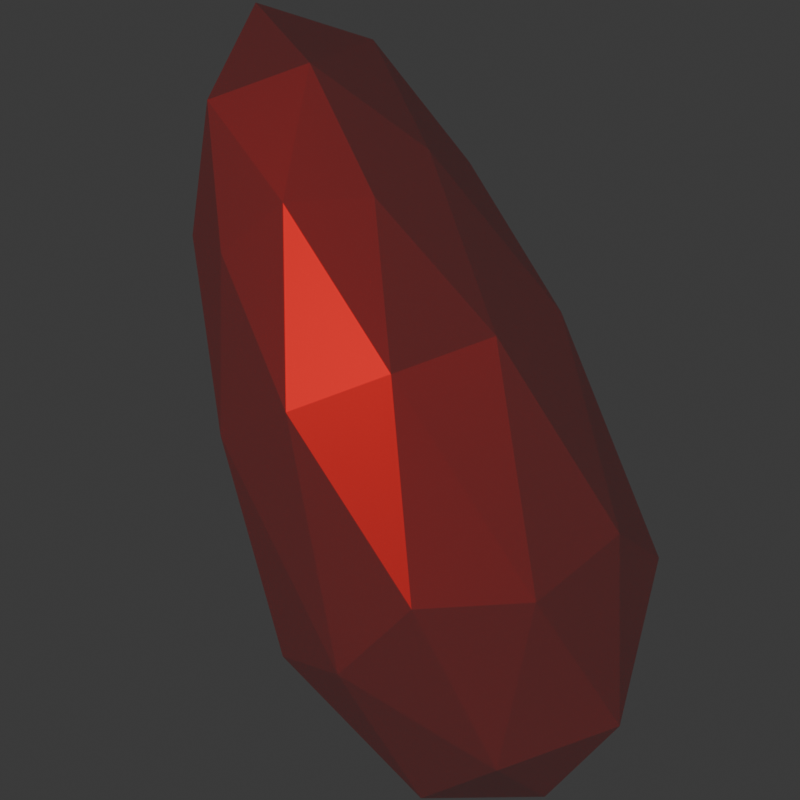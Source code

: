 # Source: jewel.blend  (saved by Blender 4.4.32; exported with 4.5.12 LTS)
import bpy
from mathutils import Matrix  # noqa: F401  (used for matrix-valued properties, if any)

bpy.ops.wm.read_factory_settings(use_empty=True)
scene = bpy.context.scene
scene.name = 'Scene'

# ---- collections
col_collection = bpy.data.collections.new('Collection'); scene.collection.children.link(col_collection)

# ---- materials (node trees are filled in below, after node groups)
mat_material_001 = bpy.data.materials.new('Material.001')

# ---- material node trees
mat_material_001.use_nodes = True; mat_material_001.node_tree.nodes.clear()
_N = mat_material_001.node_tree.nodes; _L = mat_material_001.node_tree.links
n0 = _N.new('ShaderNodeBsdfPrincipled'); n0.name = 'Principled BSDF'; n0.location = (10, 300)
n0.inputs[0].default_value = (0.8003, 0.0, 0.0, 1.0)
n0.inputs[1].default_value = 0.7795
n0.inputs[2].default_value = 0.4528
n0.inputs[4].default_value = 0.3386
n0.inputs[13].default_value = 0.0
n0.inputs[14].default_value = (0.0, 0.0, 0.0, 1.0)
n0.inputs[20].default_value = 0.0
n0.inputs[21].default_value = 1.0
n0.inputs[22].default_value = (0.7585, 0.0, 1.0, 1.0)
n0.inputs[25].default_value = 0.689
n0.inputs[26].default_value = (1.0, 0.306, 0.0, 1.0)
n0.inputs[27].default_value = (0.0, 1.0, 1.0, 1.0)
n1 = _N.new('ShaderNodeOutputMaterial'); n1.name = 'Material Output'; n1.location = (300, 300)
_L.new(n0.outputs[0], n1.inputs[0])
n1.is_active_output = True

# ---- world
world_world = bpy.data.worlds.new('World'); scene.world = world_world
world_world.use_nodes = True; world_world.node_tree.nodes.clear()
_N = world_world.node_tree.nodes; _L = world_world.node_tree.links
n0 = _N.new('ShaderNodeOutputWorld'); n0.name = 'World Output'; n0.location = (300, 300)
n1 = _N.new('ShaderNodeBackground'); n1.name = 'Background'; n1.location = (10, 300)
n1.inputs[0].default_value = (0.05088, 0.05088, 0.05088, 1.0)
_L.new(n1.outputs[0], n0.inputs[0])
n0.is_active_output = True
world_world.color = (0.05088, 0.05088, 0.05088)
world_world.sun_shadow_jitter_overblur = 0.0

# ---- cameras
cam_camera = bpy.data.cameras.new('Camera')
cam_camera.type = 'ORTHO'
cam_camera.clip_end = 100.0
cam_camera.ortho_scale = 1.8

# ---- lights
light_light = bpy.data.lights.new('Light', 'POINT')
light_light.energy = 1000.0
light_light.shadow_soft_size = 0.1

# ---- meshes
me_icosphere = bpy.data.meshes.new('Icosphere')
me_icosphere.from_pydata([(0.3258, 2.484e-09, -0.885), (0.4944, -0.262, -0.2936), (0.026, -0.424, -0.464), (-0.2635, 2.485e-09, -0.5694), (0.026, 0.424, -0.464), (0.4944, 0.262, -0.2936), (-0.05751, -0.3128, 0.4654), (-0.4031, -0.1933, 0.3396), (-0.4031, 0.1933, 0.3396), (-0.05751, 0.3128, 0.4654), (0.1561, 2.615e-09, 0.5431), (-0.3246, 2.523e-09, 0.9021), (0.2181, -0.25, -0.8265), (0.4943, -0.1545, -0.726), (0.3065, -0.4043, -0.448), (0.5826, 2.484e-09, -0.3475), (0.4943, 0.1545, -0.726), (0.04741, 2.484e-09, -0.8886), (-0.1401, -0.2499, -0.6105), (0.2181, 0.25, -0.8265), (-0.1401, 0.2499, -0.6105), (0.3065, 0.4043, -0.448), (0.3629, -0.1325, 0.2052), (0.3629, 0.1325, 0.2052), (-0.02023, -0.4287, 0.06579), (0.2166, -0.3468, 0.152), (-0.4034, -0.1325, -0.07367), (-0.257, -0.3468, -0.0204), (-0.257, 0.3468, -0.0204), (-0.4034, 0.1325, -0.07367), (0.2166, 0.3468, 0.152), (-0.02023, 0.4287, 0.06579), (0.06504, -0.1839, 0.5714), (-0.2636, -0.2975, 0.4518), (-0.4667, 2.615e-09, 0.3779), (-0.2636, 0.2975, 0.4518), (0.06504, 0.1839, 0.5714), (-0.2032, -0.2089, 0.7669), (-0.06059, 2.565e-09, 0.8188), (-0.4339, -0.1291, 0.6829), (-0.4339, 0.1291, 0.6829), (-0.2032, 0.2089, 0.7669)], [], [(0, 13, 12), (1, 13, 15), (0, 12, 17), (0, 17, 19), (0, 19, 16), (1, 15, 22), (2, 14, 24), (3, 18, 26), (4, 20, 28), (5, 21, 30), (1, 22, 25), (2, 24, 27), (3, 26, 29), (4, 28, 31), (5, 30, 23), (6, 32, 37), (7, 33, 39), (8, 34, 40), (9, 35, 41), (10, 36, 38), (38, 41, 11), (38, 36, 41), (36, 9, 41), (41, 40, 11), (41, 35, 40), (35, 8, 40), (40, 39, 11), (40, 34, 39), (34, 7, 39), (39, 37, 11), (39, 33, 37), (33, 6, 37), (37, 38, 11), (37, 32, 38), (32, 10, 38), (23, 36, 10), (23, 30, 36), (30, 9, 36), (31, 35, 9), (31, 28, 35), (28, 8, 35), (29, 34, 8), (29, 26, 34), (26, 7, 34), (27, 33, 7), (27, 24, 33), (24, 6, 33), (25, 32, 6), (25, 22, 32), (22, 10, 32), (30, 31, 9), (30, 21, 31), (21, 4, 31), (28, 29, 8), (28, 20, 29), (20, 3, 29), (26, 27, 7), (26, 18, 27), (18, 2, 27), (24, 25, 6), (24, 14, 25), (14, 1, 25), (22, 23, 10), (22, 15, 23), (15, 5, 23), (16, 21, 5), (16, 19, 21), (19, 4, 21), (19, 20, 4), (19, 17, 20), (17, 3, 20), (17, 18, 3), (17, 12, 18), (12, 2, 18), (15, 16, 5), (15, 13, 16), (13, 0, 16), (12, 14, 2), (12, 13, 14), (13, 1, 14)])
_uv = me_icosphere.uv_layers.new(name='UVMap')
_uv.uv.foreach_set('vector', [0.1818, 0.0, 0.2273, 0.07873, 0.1364, 0.07873, 0.2727, 0.1575, 0.3182, 0.07873, 0.3636, 0.1575, 0.9091, 0.0, 0.9545, 0.07873, 0.8636, 0.07873, 0.7273, 0.0, 0.7727, 0.07873, 0.6818, 0.07873, 0.5455, 0.0, 0.5909, 0.07873, 0.5, 0.07873, 0.2727, 0.1575, 0.3636, 0.1575, 0.3182, 0.2362, 0.09091, 0.1575, 0.1818, 0.1575, 0.1364, 0.2362, 0.8182, 0.1575, 0.9091, 0.1575, 0.8636, 0.2362, 0.6364, 0.1575, 0.7273, 0.1575, 0.6818, 0.2362, 0.4545, 0.1575, 0.5455, 0.1575, 0.5, 0.2362, 0.2727, 0.1575, 0.3182, 0.2362, 0.2273, 0.2362, 0.09091, 0.1575, 0.1364, 0.2362, 0.04546, 0.2362, 0.8182, 0.1575, 0.8636, 0.2362, 0.7727, 0.2362, 0.6364, 0.1575, 0.6818, 0.2362, 0.5909, 0.2362, 0.4545, 0.1575, 0.5, 0.2362, 0.4091, 0.2362, 0.1818, 0.3149, 0.2727, 0.3149, 0.2273, 0.3937, 0.0, 0.3149, 0.09091, 0.3149, 0.04546, 0.3937, 0.7273, 0.3149, 0.8182, 0.3149, 0.7727, 0.3937, 0.5455, 0.3149, 0.6364, 0.3149, 0.5909, 0.3937, 0.3636, 0.3149, 0.4545, 0.3149, 0.4091, 0.3937, 0.4091, 0.3937, 0.5, 0.3937, 0.4545, 0.4724, 0.4091, 0.3937, 0.4545, 0.3149, 0.5, 0.3937, 0.4545, 0.3149, 0.5455, 0.3149, 0.5, 0.3937, 0.5909, 0.3937, 0.6818, 0.3937, 0.6364, 0.4724, 0.5909, 0.3937, 0.6364, 0.3149, 0.6818, 0.3937, 0.6364, 0.3149, 0.7273, 0.3149, 0.6818, 0.3937, 0.7727, 0.3937, 0.8636, 0.3937, 0.8182, 0.4724, 0.7727, 0.3937, 0.8182, 0.3149, 0.8636, 0.3937, 0.8182, 0.3149, 0.9091, 0.3149, 0.8636, 0.3937, 0.04546, 0.3937, 0.1364, 0.3937, 0.09091, 0.4724, 0.04546, 0.3937, 0.09091, 0.3149, 0.1364, 0.3937, 0.09091, 0.3149, 0.1818, 0.3149, 0.1364, 0.3937, 0.2273, 0.3937, 0.3182, 0.3937, 0.2727, 0.4724, 0.2273, 0.3937, 0.2727, 0.3149, 0.3182, 0.3937, 0.2727, 0.3149, 0.3636, 0.3149, 0.3182, 0.3937, 0.4091, 0.2362, 0.4545, 0.3149, 0.3636, 0.3149, 0.4091, 0.2362, 0.5, 0.2362, 0.4545, 0.3149, 0.5, 0.2362, 0.5455, 0.3149, 0.4545, 0.3149, 0.5909, 0.2362, 0.6364, 0.3149, 0.5455, 0.3149, 0.5909, 0.2362, 0.6818, 0.2362, 0.6364, 0.3149, 0.6818, 0.2362, 0.7273, 0.3149, 0.6364, 0.3149, 0.7727, 0.2362, 0.8182, 0.3149, 0.7273, 0.3149, 0.7727, 0.2362, 0.8636, 0.2362, 0.8182, 0.3149, 0.8636, 0.2362, 0.9091, 0.3149, 0.8182, 0.3149, 0.04546, 0.2362, 0.09091, 0.3149, 0.0, 0.3149, 0.04546, 0.2362, 0.1364, 0.2362, 0.09091, 0.3149, 0.1364, 0.2362, 0.1818, 0.3149, 0.09091, 0.3149, 0.2273, 0.2362, 0.2727, 0.3149, 0.1818, 0.3149, 0.2273, 0.2362, 0.3182, 0.2362, 0.2727, 0.3149, 0.3182, 0.2362, 0.3636, 0.3149, 0.2727, 0.3149, 0.5, 0.2362, 0.5909, 0.2362, 0.5455, 0.3149, 0.5, 0.2362, 0.5455, 0.1575, 0.5909, 0.2362, 0.5455, 0.1575, 0.6364, 0.1575, 0.5909, 0.2362, 0.6818, 0.2362, 0.7727, 0.2362, 0.7273, 0.3149, 0.6818, 0.2362, 0.7273, 0.1575, 0.7727, 0.2362, 0.7273, 0.1575, 0.8182, 0.1575, 0.7727, 0.2362, 0.8636, 0.2362, 0.9545, 0.2362, 0.9091, 0.3149, 0.8636, 0.2362, 0.9091, 0.1575, 0.9545, 0.2362, 0.9091, 0.1575, 1.0, 0.1575, 0.9545, 0.2362, 0.1364, 0.2362, 0.2273, 0.2362, 0.1818, 0.3149, 0.1364, 0.2362, 0.1818, 0.1575, 0.2273, 0.2362, 0.1818, 0.1575, 0.2727, 0.1575, 0.2273, 0.2362, 0.3182, 0.2362, 0.4091, 0.2362, 0.3636, 0.3149, 0.3182, 0.2362, 0.3636, 0.1575, 0.4091, 0.2362, 0.3636, 0.1575, 0.4545, 0.1575, 0.4091, 0.2362, 0.5, 0.07873, 0.5455, 0.1575, 0.4545, 0.1575, 0.5, 0.07873, 0.5909, 0.07873, 0.5455, 0.1575, 0.5909, 0.07873, 0.6364, 0.1575, 0.5455, 0.1575, 0.6818, 0.07873, 0.7273, 0.1575, 0.6364, 0.1575, 0.6818, 0.07873, 0.7727, 0.07873, 0.7273, 0.1575, 0.7727, 0.07873, 0.8182, 0.1575, 0.7273, 0.1575, 0.8636, 0.07873, 0.9091, 0.1575, 0.8182, 0.1575, 0.8636, 0.07873, 0.9545, 0.07873, 0.9091, 0.1575, 0.9545, 0.07873, 1.0, 0.1575, 0.9091, 0.1575, 0.3636, 0.1575, 0.4091, 0.07873, 0.4545, 0.1575, 0.3636, 0.1575, 0.3182, 0.07873, 0.4091, 0.07873, 0.3182, 0.07873, 0.3636, 0.0, 0.4091, 0.07873, 0.1364, 0.07873, 0.1818, 0.1575, 0.09091, 0.1575, 0.1364, 0.07873, 0.2273, 0.07873, 0.1818, 0.1575, 0.2273, 0.07873, 0.2727, 0.1575, 0.1818, 0.1575])
me_icosphere.materials.append(mat_material_001)
me_icosphere.update()

# ---- objects
ob_light = bpy.data.objects.new('Light', light_light)
ob_camera = bpy.data.objects.new('Camera', cam_camera)
ob_icosphere = bpy.data.objects.new('Icosphere', me_icosphere)

# ---- transforms, parenting, visibility, modifiers, constraints
ob_light.location = (-4.043, -5.467, 1.043)
ob_light.rotation_euler = (0.6503, 0.05522, 1.866)
ob_light.lock_rotations_4d = False
ob_light.empty_display_type = 'ARROWS'
ob_light.color = (0.0, 0.0, 0.0, 0.0)
ob_light.lineart.crease_threshold = 0.0
ob_camera.location = (0.0, -4.183, -5.62e-07)
ob_camera.rotation_euler = (1.571, -0.0, 0.0)
ob_camera.scale = (1.0, 1.0, 1.0)
ob_camera.lock_rotations_4d = False
ob_camera.empty_display_type = 'ARROWS'
ob_camera.color = (0.0, 0.0, 0.0, 0.0)
ob_camera.display_type = 'WIRE'
ob_camera.lineart.crease_threshold = 0.0
ob_icosphere.location = (0.0, 0.0, -0.00681)

# ---- collection membership
col_collection.objects.link(ob_light)
col_collection.objects.link(ob_camera)
col_collection.objects.link(ob_icosphere)

# ---- scene / render settings (as saved in the file)
scene.camera = ob_camera
scene.frame_start = 1; scene.frame_end = 5; scene.frame_set(1)
scene.render.engine = 'CYCLES'
scene.render.resolution_x = 256
scene.render.resolution_y = 256
scene.render.film_transparent = True
scene.cycles.shading_system = True
scene.cycles.samples = 16384
scene.eevee.taa_samples = 4096
scene.eevee.taa_render_samples = 8192
bpy.context.view_layer.update()
